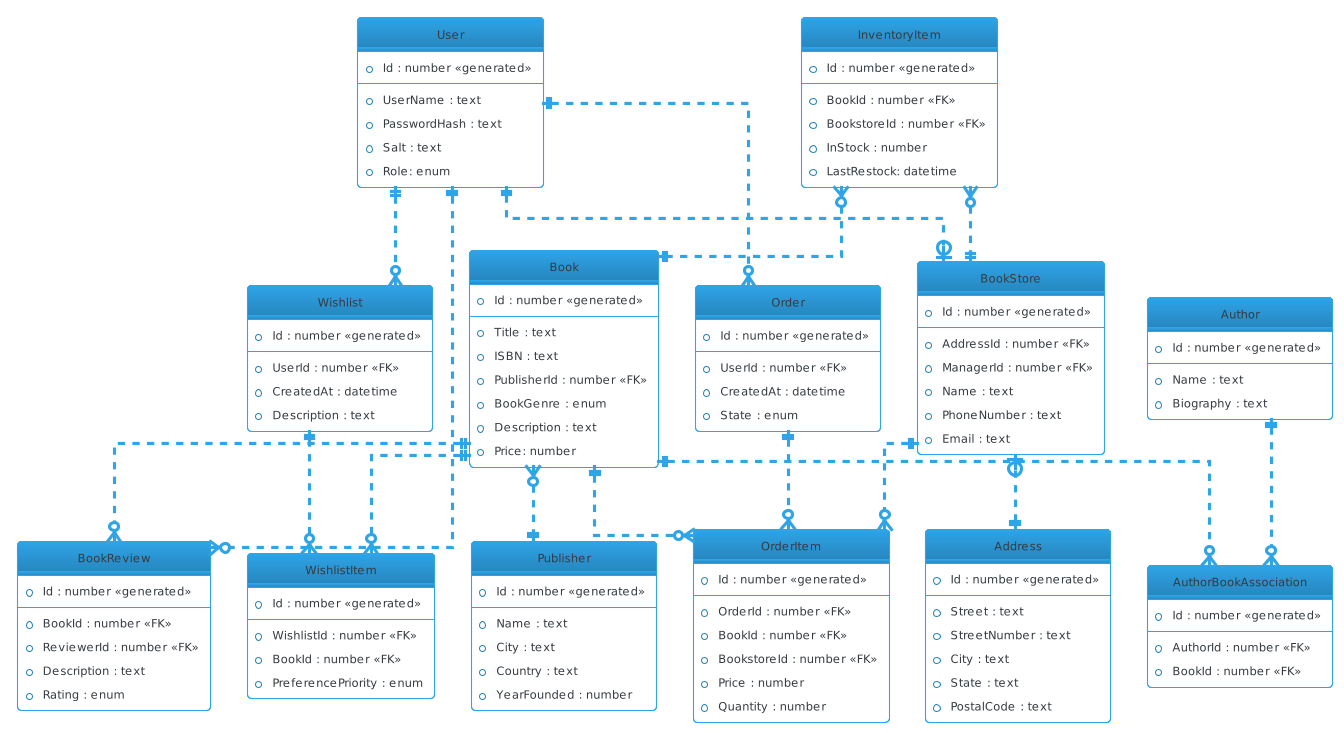

The diagram above was rendered by PlantUML. Its source (embedded in the PNG):
@startuml
' visual settings
!theme cerulean-outline
hide circle
skinparam linetype ortho
skinparam backgroundColor white


entity "User" {
  *Id : number <<generated>>
  --
  *UserName : text
  *PasswordHash : text
  *Salt : text
  *Role: enum
}

entity "Wishlist" {
  *Id : number <<generated>>
  --
  *UserId : number <<FK>>
  *CreatedAt : datetime
  *Description : text
}

entity "WishlistItem" {
  *Id : number <<generated>>
  --
  *WishlistId : number <<FK>>
  *BookId : number <<FK>>
  *PreferencePriority : enum
}

entity "Order" {
  *Id : number <<generated>>
  --
  *UserId : number <<FK>>
  *CreatedAt : datetime
  *State : enum
}

entity "OrderItem" {
  *Id : number <<generated>>
  --
  *OrderId : number <<FK>>
  *BookId : number <<FK>>
  *BookstoreId : number <<FK>>
  *Price : number
  *Quantity : number
}

entity "Book" {
  *Id : number <<generated>>
  --
  *Title : text
  *ISBN : text
  *PublisherId : number <<FK>>
  *BookGenre : enum
  *Description : text
  *Price: number
}

entity "Author" {
  *Id : number <<generated>>
  --
  *Name : text
  *Biography : text
}

entity "Publisher" {
  *Id : number <<generated>>
  --
  *Name : text
  *City : text
  *Country : text
  *YearFounded : number
}

entity "AuthorBookAssociation" {
  *Id : number <<generated>>
  --
  *AuthorId : number <<FK>>
  *BookId : number <<FK>>
}

entity "BookReview" {
  *Id : number <<generated>>
  --
  *BookId : number <<FK>>
  *ReviewerId : number <<FK>>
  *Description : text
  *Rating : enum
}

entity "BookStore" {
  *Id : number <<generated>>
  --
  *AddressId : number <<FK>>
  *ManagerId : number <<FK>>
  *Name : text
  *PhoneNumber : text
  *Email : text
}

entity "Address" {
  *Id : number <<generated>>
  --
  *Street : text
  *StreetNumber : text
  *City : text
  *State : text
  *PostalCode : text
}

entity "InventoryItem" {
  *Id : number <<generated>>
  --
  *BookId : number <<FK>>
  *BookstoreId : number <<FK>>
  *InStock : number
  *LastRestock: datetime
}

User ||..o{ Wishlist
User ||..o{ Order
User ||..o{ BookReview
User ||..o| BookStore

Wishlist ||..o{ WishlistItem
Order ||..o{ OrderItem

Book ||..o{ BookReview
Book ||..o{ WishlistItem
Book ||..o{ OrderItem
Book ||..o{ AuthorBookAssociation
Book }o..|| Publisher

BookStore |o..|| Address
BookStore ||..o{ OrderItem

InventoryItem }o..|| BookStore
InventoryItem }o..|| Book

Author ||..o{ AuthorBookAssociation
@enduml